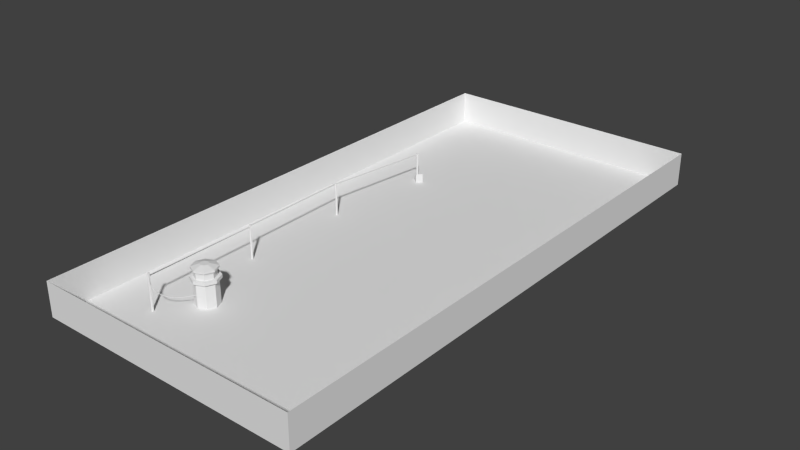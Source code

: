 # Source: SalleFinStuff.blend  (saved by Blender 2.70.0; exported with 4.5.12 LTS)
import bpy
from mathutils import Matrix  # noqa: F401  (used for matrix-valued properties, if any)

bpy.ops.wm.read_factory_settings(use_empty=True)
scene = bpy.context.scene
scene.name = 'Scene'

# ---- collections
col_collection_1 = bpy.data.collections.new('Collection 1'); scene.collection.children.link(col_collection_1)

# ---- world
world_world = bpy.data.worlds.new('World'); scene.world = world_world
world_world.color = (0.05088, 0.05088, 0.05088)
world_world.use_sun_shadow = False
world_world.sun_shadow_jitter_overblur = 0.0
world_world.cycles.sampling_method = 'MANUAL'
world_world.cycles.sample_map_resolution = 256

# ---- meshes
me_cube_cube_001 = bpy.data.meshes.new('Cube_Cube.001')
me_cube_cube_001.from_pydata([(-50.49, 8.514e-06, 52.26), (-50.49, 9.89, 52.26), (-46.96, 8.752e-06, 53.72), (-46.96, 9.89, 53.72), (-45.49, 9.328e-06, 57.26), (-45.49, 9.89, 57.26), (-46.96, 9.904e-06, 60.79), (-46.96, 9.89, 60.79), (-50.49, 1.014e-05, 62.26), (-50.49, 9.89, 62.26), (-54.03, 9.904e-06, 60.79), (-54.03, 9.89, 60.79), (-55.49, 9.328e-06, 57.26), (-55.49, 9.89, 57.26), (-54.03, 8.752e-06, 53.72), (-54.03, 9.89, 53.72), (-50.49, 10.66, 51.15), (-46.18, 10.66, 52.94), (-44.39, 10.66, 57.26), (-46.18, 10.66, 61.58), (-50.49, 10.66, 63.37), (-54.81, 10.66, 61.58), (-56.6, 10.66, 57.26), (-54.81, 10.66, 52.94), (-50.49, 12.09, 51.15), (-46.18, 12.09, 52.94), (-44.39, 12.09, 57.26), (-46.18, 12.09, 61.58), (-50.49, 12.09, 63.37), (-54.81, 12.09, 61.58), (-56.6, 12.09, 57.26), (-54.81, 12.09, 52.94), (-50.49, 12.08, 52.67), (-47.25, 12.08, 54.02), (-45.91, 12.08, 57.26), (-47.25, 12.08, 60.5), (-50.49, 12.08, 61.84), (-53.74, 12.08, 60.5), (-55.08, 12.08, 57.26), (-53.74, 12.08, 54.02), (-50.49, 15.08, 52.67), (-47.25, 15.08, 54.02), (-45.91, 15.08, 57.26), (-47.25, 15.08, 60.5), (-50.49, 15.08, 61.84), (-53.74, 15.08, 60.5), (-55.08, 15.08, 57.26), (-53.74, 15.08, 54.02), (-50.49, 15.11, 51.85), (-46.67, 15.11, 53.43), (-45.08, 15.11, 57.26), (-46.67, 15.11, 61.08), (-50.49, 15.11, 62.67), (-54.32, 15.11, 61.08), (-55.91, 15.11, 57.26), (-54.32, 15.11, 53.43), (-50.49, 15.93, 51.85), (-46.67, 15.93, 53.43), (-45.08, 15.93, 57.26), (-46.67, 15.93, 61.08), (-50.49, 15.93, 62.67), (-54.32, 15.93, 61.08), (-55.91, 15.93, 57.26), (-54.32, 15.93, 53.43), (-50.49, 16.99, 55.46), (-49.22, 16.99, 55.98), (-48.69, 16.99, 57.26), (-49.22, 16.99, 58.53), (-50.49, 16.99, 59.06), (-51.77, 16.99, 58.53), (-52.3, 16.99, 57.26), (-51.77, 16.99, 55.98), (-63.96, 0.01296, -27.54), (-63.96, 14.9, -27.54), (-63.5, 0.01296, -27.73), (-63.5, 14.9, -27.73), (-63.11, 0.01296, -27.42), (-63.11, 14.9, -27.42), (-63.18, 0.01296, -26.93), (-63.18, 14.9, -26.93), (-63.64, 0.01296, -26.74), (-63.64, 14.9, -26.74), (-64.03, 0.01296, -27.05), (-64.03, 14.9, -27.05), (-62.98, 0.01297, 22.99), (-62.98, 15.37, 22.99), (-62.52, 0.01297, 22.8), (-62.52, 15.37, 22.8), (-62.13, 0.01297, 23.11), (-62.13, 15.37, 23.11), (-62.2, 0.01297, 23.6), (-62.2, 15.37, 23.6), (-62.66, 0.01297, 23.79), (-62.66, 15.37, 23.79), (-63.05, 0.01297, 23.48), (-63.05, 15.37, 23.48), (-62.2, 0.01298, 73.61), (-62.2, 16.13, 73.61), (-61.73, 0.01298, 73.42), (-61.73, 16.13, 73.42), (-61.34, 0.01298, 73.73), (-61.34, 16.13, 73.73), (-61.41, 0.01298, 74.22), (-61.41, 16.13, 74.22), (-61.87, 0.01298, 74.41), (-61.87, 16.13, 74.41), (-62.27, 0.01298, 74.1), (-62.27, 16.13, 74.1), (-58.29, 4.006, -74.55), (-59.86, 2.006, -75.79), (-61.44, 3.388e-05, -77.02), (-57.98, 2.006, -78.19), (-59.55, 0.005723, -79.43), (-56.4, 4.006, -76.96), (-56.4, 3.722e-05, -76.96), (-56.07, 0.005719, -76.7), (-57.96, 0.005727, -74.29), (-56.07, 4.006, -76.7), (-57.96, 4.006, -74.29), (-58.29, 3.388e-05, -74.55), (-63.89, 14.67, -27.1), (-63.83, 14.66, -27.49), (-63.8, 14.26, -27.48), (-63.44, 14.69, -27.43), (-63.41, 14.29, -27.42), (-63.5, 14.69, -27.03), (-63.47, 14.29, -27.02), (-63.87, 14.27, -27.09), (-62.33, 14.75, 23.43), (-62.75, 15.12, 23.36), (-62.72, 14.72, 23.36), (-62.35, 15.15, 23.42), (-58.15, 13.63, -75.5), (-58.13, 13.23, -75.49), (-58.25, 13.24, -75.1), (-57.77, 13.65, -75.39), (-57.75, 13.26, -75.37), (-57.89, 13.66, -75.01), (-57.87, 13.26, -74.99), (-63.35, 14.28, -26.94), (-63.37, 14.67, -26.96), (-63.75, 14.65, -27.07), (-63.73, 14.25, -27.05), (-58.27, 13.64, -75.12), (-62.68, 14.66, 23.07), (-62.65, 14.26, 23.08), (-62.72, 14.27, 23.47), (-62.28, 14.69, 23.13), (-62.26, 14.29, 23.14), (-62.35, 14.69, 23.53), (-62.32, 14.29, 23.54), (-61.57, 14.75, 73.99), (-62.74, 14.67, 23.46), (-61.6, 15.15, 73.98), (-61.99, 15.12, 73.92), (-61.97, 14.72, 73.93), (-61.8, 15.82, 73.67), (-61.65, 15.07, 73.95), (-61.77, 15.88, 73.82), (-61.73, 15.05, 73.94), (-61.9, 15.88, 73.87), (-61.51, 14.54, 74.27), (-61.67, 14.66, 74.24), (-61.54, 13.93, 74.3), (-61.96, 15.82, 73.75), (-61.83, 15.15, 74.0), (-61.47, 14.35, 74.14), (-61.31, 13.88, 74.32), (-61.43, 13.67, 74.43), (-61.34, 13.62, 74.25), (-61.19, 13.27, 74.31), (-61.52, 14.08, 74.19), (-60.99, 12.42, 74.35), (-61.42, 14.1, 74.38), (-60.96, 12.64, 74.54), (-61.01, 12.34, 74.52), (-61.24, 13.17, 74.52), (-61.15, 12.65, 74.43), (-61.01, 12.89, 74.41), (-60.49, 11.5, 74.32), (-60.82, 12.28, 74.37), (-60.42, 10.85, 74.26), (-60.72, 11.52, 74.4), (-60.68, 11.74, 74.52), (-60.59, 11.42, 74.27), (-60.04, 10.51, 74.23), (-60.21, 10.71, 74.34), (-60.43, 10.99, 74.38), (-60.1, 10.62, 74.12), (-60.21, 10.6, 74.1), (-60.06, 10.16, 74.11), (-59.76, 9.769, 74.01), (-59.7, 9.542, 73.76), (-59.78, 9.89, 73.83), (-59.58, 9.722, 73.83), (-59.33, 9.292, 73.7), (-59.54, 9.3, 73.74), (-59.29, 9.082, 73.64), (-59.35, 9.168, 73.46), (-58.93, 8.755, 73.24), (-59.51, 9.54, 73.68), (-59.08, 8.849, 73.23), (-58.53, 8.178, 72.91), (-59.14, 8.734, 73.39), (-59.11, 8.665, 73.23), (-58.84, 8.376, 73.14), (-58.56, 7.972, 72.68), (-58.64, 8.22, 72.74), (-58.44, 8.11, 72.64), (-58.25, 7.691, 72.49), (-57.86, 7.244, 71.86), (-58.03, 7.524, 72.02), (-57.27, 7.007, 71.3), (-58.11, 7.783, 72.36), (-57.78, 7.436, 71.86), (-57.55, 7.19, 71.51), (-56.85, 6.678, 70.66), (-57.62, 7.231, 71.83), (-57.03, 6.581, 70.9), (-57.54, 7.029, 71.64), (-56.96, 6.621, 70.93), (-57.2, 6.697, 70.96), (-57.09, 6.705, 70.81), (-56.43, 6.353, 70.22), (-56.69, 6.329, 70.25), (-56.13, 6.08, 69.76), (-56.42, 6.175, 70.06), (-55.98, 6.13, 69.44), (-56.06, 5.939, 69.37), (-55.97, 6.058, 69.25), (-56.76, 6.57, 70.43), (-55.45, 5.779, 68.77), (-55.66, 5.958, 68.9), (-55.11, 5.514, 68.08), (-55.86, 5.857, 69.24), (-55.3, 5.574, 68.23), (-55.25, 5.598, 68.07), (-54.6, 5.396, 67.38), (-54.28, 5.361, 66.87), (-53.96, 5.339, 66.23), (-54.21, 5.201, 66.44), (-55.13, 5.657, 67.9), (-54.52, 5.378, 66.88), (-54.28, 5.388, 66.54), (-54.83, 5.611, 67.63), (-53.8, 5.314, 65.87), (-54.34, 5.257, 66.84), (-53.69, 5.112, 65.78), (-53.05, 5.005, 64.34), (-53.22, 5.126, 65.03), (-53.41, 5.101, 64.94), (-53.1, 4.988, 64.61), (-52.45, 5.121, 63.48), (-53.07, 5.19, 64.49), (-52.64, 5.004, 63.93), (-52.28, 4.999, 62.81), (-53.29, 5.167, 64.75), (-52.68, 5.132, 63.67), (-52.06, 5.062, 62.8), (-52.19, 4.914, 62.82), (-52.04, 4.935, 62.69), (-52.05, 5.07, 62.36), (-51.62, 5.102, 61.54), (-51.49, 4.997, 61.59), (-51.68, 4.973, 61.51), (-51.67, 5.069, 61.52), (-51.59, 4.907, 61.55), (-51.51, 5.082, 61.58), (-58.42, 3.531e-05, -75.52), (-58.42, 14.15, -75.52), (-57.96, 3.483e-05, -75.71), (-57.96, 14.15, -75.71), (-57.57, 3.483e-05, -75.4), (-57.57, 14.15, -75.4), (-57.64, 3.531e-05, -74.9), (-57.64, 14.15, -74.9), (-58.1, 3.531e-05, -74.72), (-58.1, 14.15, -74.72), (-58.5, 3.531e-05, -75.02), (-58.5, 14.15, -75.02), (-86.37, 1.629e-05, 100.0), (34.6, 1.629e-05, 100.0), (-86.37, -2.423e-05, -148.7), (34.6, -2.423e-05, -148.7), (-86.37, 15.23, 100.0), (34.6, 15.23, 100.0), (-86.37, 15.23, -148.7), (34.6, 15.23, -148.7)], [], [(0, 1, 3, 2), (2, 3, 5, 4), (4, 5, 7, 6), (6, 7, 9, 8), (8, 9, 11, 10), (10, 11, 13, 12), (1, 15, 23, 16), (14, 15, 1, 0), (12, 13, 15, 14), (16, 23, 31, 24), (15, 13, 22, 23), (13, 11, 21, 22), (11, 9, 20, 21), (9, 7, 19, 20), (7, 5, 18, 19), (5, 3, 17, 18), (3, 1, 16, 17), (24, 31, 39, 32), (23, 22, 30, 31), (22, 21, 29, 30), (21, 20, 28, 29), (20, 19, 27, 28), (19, 18, 26, 27), (18, 17, 25, 26), (17, 16, 24, 25), (32, 39, 47, 40), (31, 30, 38, 39), (30, 29, 37, 38), (29, 28, 36, 37), (28, 27, 35, 36), (27, 26, 34, 35), (26, 25, 33, 34), (25, 24, 32, 33), (40, 47, 55, 48), (39, 38, 46, 47), (38, 37, 45, 46), (37, 36, 44, 45), (36, 35, 43, 44), (35, 34, 42, 43), (34, 33, 41, 42), (33, 32, 40, 41), (48, 55, 63, 56), (47, 46, 54, 55), (46, 45, 53, 54), (45, 44, 52, 53), (44, 43, 51, 52), (43, 42, 50, 51), (42, 41, 49, 50), (41, 40, 48, 49), (56, 64, 71, 63), (55, 54, 62, 63), (54, 53, 61, 62), (53, 52, 60, 61), (52, 51, 59, 60), (51, 50, 58, 59), (50, 49, 57, 58), (49, 48, 56, 57), (65, 66, 67, 68, 69, 70, 71, 64), (63, 71, 70, 62), (62, 70, 69, 61), (61, 69, 68, 60), (60, 68, 67, 59), (59, 67, 66, 58), (58, 66, 65, 57), (57, 65, 64, 56), (72, 73, 75, 74), (74, 75, 77, 76), (76, 77, 79, 78), (78, 79, 81, 80), (75, 73, 83, 81, 79, 77), (82, 83, 73, 72), (80, 81, 83, 82), (84, 85, 87, 86), (86, 87, 89, 88), (88, 89, 91, 90), (90, 91, 93, 92), (87, 85, 95, 93, 91, 89), (94, 95, 85, 84), (92, 93, 95, 94), (96, 97, 99, 98), (98, 99, 101, 100), (100, 101, 103, 102), (102, 103, 105, 104), (99, 97, 107, 105, 103, 101), (106, 107, 97, 96), (104, 105, 107, 106), (108, 109, 110), (111, 112, 110), (113, 114, 112), (113, 111, 109), (117, 118, 116), (113, 108, 118), (113, 117, 115), (119, 116, 118), (119, 108, 110), (109, 111, 110), (111, 113, 112), (108, 113, 109), (115, 117, 116), (117, 113, 118), (114, 113, 115), (108, 119, 118), (120, 121, 122), (123, 124, 122), (125, 126, 124), (127, 126, 128), (127, 122, 124), (123, 121, 120), (129, 130, 128), (120, 129, 131), (125, 131, 128), (120, 127, 130), (132, 133, 134), (132, 135, 136), (137, 138, 136), (134, 138, 139), (134, 133, 136), (137, 135, 132), (140, 141, 142), (143, 141, 140), (137, 140, 139), (143, 134, 142), (144, 145, 146), (144, 147, 148), (147, 149, 150), (146, 150, 151), (146, 145, 148), (147, 144, 152), (153, 154, 155), (152, 154, 153), (149, 153, 151), (152, 146, 155), (121, 123, 122), (127, 120, 122), (123, 125, 124), (130, 127, 128), (126, 127, 124), (125, 123, 120), (131, 129, 128), (125, 120, 131), (126, 125, 128), (129, 120, 130), (143, 132, 134), (133, 132, 136), (135, 137, 136), (142, 134, 139), (138, 134, 136), (143, 137, 132), (139, 140, 142), (137, 143, 140), (138, 137, 139), (141, 143, 142), (152, 144, 146), (145, 144, 148), (148, 147, 150), (155, 146, 151), (150, 146, 148), (149, 147, 152), (151, 153, 155), (149, 152, 153), (150, 149, 151), (154, 152, 155), (156, 157, 158), (157, 156, 159), (160, 161, 162), (163, 164, 165), (158, 166, 167), (158, 167, 161), (163, 162, 168), (166, 169, 170), (169, 171, 172), (173, 161, 174), (175, 168, 176), (177, 168, 175), (172, 163, 177), (170, 169, 172), (178, 179, 174), (176, 174, 175), (180, 170, 172), (181, 177, 182), (175, 183, 182), (184, 177, 181), (179, 172, 184), (174, 179, 185), (183, 185, 186), (183, 186, 187), (185, 179, 188), (188, 184, 189), (187, 186, 190), (191, 186, 185), (189, 181, 192), (189, 192, 193), (194, 188, 193), (191, 185, 195), (190, 191, 196), (197, 191, 195), (191, 197, 196), (193, 192, 198), (199, 200, 201), (202, 194, 199), (196, 197, 203), (196, 203, 204), (205, 197, 202), (198, 204, 201), (204, 205, 206), (201, 204, 207), (201, 207, 208), (209, 205, 202), (205, 209, 206), (204, 206, 210), (204, 210, 207), (207, 210, 211), (207, 211, 208), (157, 159, 171), (212, 213, 214), (212, 214, 215), (212, 215, 216), (217, 213, 212), (218, 219, 220), (210, 218, 221), (215, 222, 216), (223, 212, 216), (220, 217, 223), (221, 218, 224), (225, 220, 223), (226, 220, 225), (218, 226, 224), (223, 216, 227), (224, 226, 228), (222, 224, 229), (227, 230, 229), (225, 223, 231), (232, 227, 229), (231, 223, 227), (233, 234, 231), (234, 233, 235), (224, 228, 236), (237, 231, 238), (228, 235, 236), (238, 231, 239), (235, 240, 236), (241, 242, 243), (239, 244, 245), (233, 246, 240), (247, 237, 238), (246, 237, 247), (242, 240, 248), (247, 238, 249), (242, 250, 243), (240, 247, 251), (240, 251, 248), (242, 248, 250), (252, 245, 253), (251, 247, 254), (250, 255, 256), (253, 257, 252), (254, 249, 258), (259, 251, 260), (250, 248, 255), (256, 255, 257), (257, 255, 261), (257, 261, 262), (260, 254, 263), (255, 259, 264), (261, 265, 262), (259, 260, 266), (266, 260, 263), (264, 259, 266), (261, 264, 265), (164, 160, 165), (156, 164, 159), (158, 161, 160), (165, 160, 162), (159, 164, 163), (157, 166, 158), (161, 173, 162), (165, 162, 163), (159, 163, 171), (166, 170, 167), (173, 168, 162), (166, 171, 169), (173, 176, 168), (171, 163, 172), (170, 178, 167), (167, 178, 161), (173, 174, 176), (163, 168, 177), (178, 174, 161), (170, 180, 178), (180, 179, 178), (174, 183, 175), (177, 175, 182), (172, 177, 184), (180, 172, 179), (174, 185, 183), (183, 187, 182), (187, 181, 182), (184, 181, 189), (179, 184, 188), (187, 190, 181), (185, 188, 194), (186, 191, 190), (190, 192, 181), (188, 189, 193), (194, 193, 200), (185, 194, 195), (190, 196, 192), (193, 198, 200), (194, 200, 199), (195, 194, 202), (196, 204, 192), (192, 204, 198), (200, 198, 201), (197, 195, 202), (197, 205, 203), (199, 201, 208), (202, 199, 213), (203, 205, 204), (199, 208, 213), (202, 213, 217), (213, 208, 214), (209, 202, 217), (209, 210, 206), (211, 214, 208), (209, 217, 219), (209, 219, 210), (211, 215, 214), (210, 221, 211), (221, 222, 211), (211, 222, 215), (219, 217, 220), (219, 218, 210), (217, 212, 223), (222, 230, 216), (218, 220, 226), (221, 224, 222), (216, 230, 227), (222, 229, 230), (226, 225, 234), (226, 234, 228), (224, 236, 229), (234, 225, 231), (234, 235, 228), (227, 232, 244), (236, 241, 229), (229, 241, 232), (227, 244, 231), (233, 231, 237), (236, 242, 241), (232, 241, 244), (231, 244, 239), (233, 237, 246), (233, 240, 235), (241, 243, 244), (238, 239, 249), (236, 240, 242), (243, 245, 244), (246, 247, 240), (243, 256, 245), (250, 256, 243), (239, 245, 258), (249, 239, 258), (247, 249, 254), (256, 253, 245), (258, 245, 252), (256, 257, 253), (251, 254, 260), (248, 251, 259), (254, 258, 263), (248, 259, 255), (257, 262, 252), (263, 258, 267), (255, 264, 261), (252, 267, 258), (262, 267, 252), (166, 157, 171), (268, 269, 271, 270), (270, 271, 273, 272), (272, 273, 275, 274), (274, 275, 277, 276), (271, 269, 279, 277, 275, 273), (278, 279, 269, 268), (276, 277, 279, 278), (280, 281, 283, 282), (283, 287, 286, 282), (281, 285, 287, 283), (280, 284, 285, 281), (282, 286, 284, 280), (152, 151, 149, 153)])
me_cube_cube_001.polygons.foreach_set('use_smooth', [0, 0, 0, 0, 0, 0, 0, 0, 0, 0, 0, 0, 0, 0, 0, 0, 0, 0, 0, 0, 0, 0, 0, 0, 0, 0, 0, 0, 0, 0, 0, 0, 0, 0, 0, 0, 0, 0, 0, 0, 0, 0, 0, 0, 0, 0, 0, 0, 0, 0, 0, 0, 0, 0, 0, 0, 0, 0, 0, 0, 0, 0, 0, 0, 0, 0, 0, 0, 0, 0, 0, 0, 0, 0, 0, 0, 0, 0, 0, 0, 0, 0, 0, 0, 0, 0, 0, 0, 0, 0, 0, 0, 0, 0, 0, 0, 0, 0, 0, 0, 0, 0, 0, 0, 0, 0, 0, 0, 0, 0, 0, 0, 0, 0, 0, 0, 0, 0, 0, 0, 0, 0, 0, 0, 0, 0, 0, 0, 0, 0, 0, 0, 0, 0, 0, 0, 0, 0, 0, 0, 0, 0, 0, 0, 0, 0, 0, 0, 0, 0, 0, 0, 0, 0, 0, 0, 0, 0, 0, 0, 0, 0, 1, 1, 1, 1, 1, 1, 1, 1, 1, 1, 1, 1, 1, 1, 1, 1, 1, 1, 1, 1, 1, 1, 1, 1, 1, 1, 1, 1, 1, 1, 1, 1, 1, 1, 1, 1, 1, 1, 1, 1, 1, 1, 1, 1, 1, 1, 1, 1, 1, 1, 1, 1, 1, 1, 1, 1, 1, 1, 1, 1, 1, 1, 1, 1, 1, 1, 1, 1, 1, 1, 1, 1, 1, 1, 1, 1, 1, 1, 1, 1, 1, 1, 1, 1, 1, 1, 1, 1, 1, 1, 1, 1, 1, 1, 1, 1, 1, 1, 1, 1, 1, 1, 1, 1, 1, 1, 1, 1, 1, 1, 1, 1, 1, 1, 1, 1, 1, 1, 1, 1, 1, 1, 1, 1, 1, 1, 1, 1, 1, 1, 1, 1, 1, 1, 1, 1, 1, 1, 1, 1, 1, 1, 1, 1, 1, 1, 1, 1, 1, 1, 1, 1, 1, 1, 1, 1, 1, 1, 1, 1, 1, 1, 1, 1, 1, 1, 1, 1, 1, 1, 1, 1, 1, 1, 1, 1, 1, 1, 1, 1, 1, 1, 1, 1, 1, 1, 1, 1, 1, 1, 1, 1, 1, 1, 1, 1, 1, 1, 1, 1, 1, 1, 1, 1, 1, 1, 1, 1, 1, 1, 1, 1, 1, 1, 0, 0, 0, 0, 0, 0, 0, 0, 0, 0, 0, 0, 0])
_k = set([(156, 158), (156, 164), (158, 160), (160, 164), (262, 265), (262, 267), (263, 266), (263, 267), (264, 265), (264, 266)])
me_cube_cube_001.attributes.new('sharp_edge', 'BOOLEAN', 'EDGE').data.foreach_set('value', [ (min(e.vertices), max(e.vertices)) in _k for e in me_cube_cube_001.edges])
_uv = me_cube_cube_001.uv_layers.new(name='UVMap')
_uv.uv.foreach_set('vector', [0.5991, 0.5351, 0.5991, 0.5351, 0.6402, 0.5181, 0.6402, 0.5181, 0.6402, 0.5181, 0.6402, 0.5181, 0.6572, 0.477, 0.6572, 0.477, 0.6572, 0.477, 0.6572, 0.477, 0.6402, 0.436, 0.6402, 0.436, 0.6402, 0.436, 0.6402, 0.436, 0.5991, 0.419, 0.5991, 0.419, 0.5991, 0.419, 0.5991, 0.419, 0.5581, 0.436, 0.5581, 0.436, 0.5581, 0.436, 0.5581, 0.436, 0.5411, 0.477, 0.5411, 0.477, 0.5991, 0.5351, 0.5581, 0.5181, 0.549, 0.5272, 0.5991, 0.5479, 0.5581, 0.5181, 0.5581, 0.5181, 0.5991, 0.5351, 0.5991, 0.5351, 0.5411, 0.477, 0.5411, 0.477, 0.5581, 0.5181, 0.5581, 0.5181, 0.5991, 0.5479, 0.549, 0.5272, 0.549, 0.5272, 0.5991, 0.5479, 0.5581, 0.5181, 0.5411, 0.477, 0.5282, 0.477, 0.549, 0.5272, 0.5411, 0.477, 0.5581, 0.436, 0.549, 0.4269, 0.5282, 0.477, 0.5581, 0.436, 0.5991, 0.419, 0.5991, 0.4061, 0.549, 0.4269, 0.5991, 0.419, 0.6402, 0.436, 0.6493, 0.4269, 0.5991, 0.4061, 0.6402, 0.436, 0.6572, 0.477, 0.67, 0.477, 0.6493, 0.4269, 0.6572, 0.477, 0.6402, 0.5181, 0.6493, 0.5272, 0.67, 0.477, 0.6402, 0.5181, 0.5991, 0.5351, 0.5991, 0.5479, 0.6493, 0.5272, 0.5991, 0.5479, 0.549, 0.5272, 0.5615, 0.5147, 0.5991, 0.5302, 0.549, 0.5272, 0.5282, 0.477, 0.5282, 0.477, 0.549, 0.5272, 0.5282, 0.477, 0.549, 0.4269, 0.549, 0.4269, 0.5282, 0.477, 0.549, 0.4269, 0.5991, 0.4061, 0.5991, 0.4061, 0.549, 0.4269, 0.5991, 0.4061, 0.6493, 0.4269, 0.6493, 0.4269, 0.5991, 0.4061, 0.6493, 0.4269, 0.67, 0.477, 0.67, 0.477, 0.6493, 0.4269, 0.67, 0.477, 0.6493, 0.5272, 0.6493, 0.5272, 0.67, 0.477, 0.6493, 0.5272, 0.5991, 0.5479, 0.5991, 0.5479, 0.6493, 0.5272, 0.6367, 0.01162, 0.9865, 0.01162, 0.9865, 0.3104, 0.6367, 0.3104, 0.549, 0.5272, 0.5282, 0.477, 0.5459, 0.477, 0.5615, 0.5147, 0.5282, 0.477, 0.549, 0.4269, 0.5615, 0.4394, 0.5459, 0.477, 0.549, 0.4269, 0.5991, 0.4061, 0.5991, 0.4238, 0.5615, 0.4394, 0.5991, 0.4061, 0.6493, 0.4269, 0.6368, 0.4394, 0.5991, 0.4238, 0.6493, 0.4269, 0.67, 0.477, 0.6523, 0.477, 0.6368, 0.4394, 0.67, 0.477, 0.6493, 0.5272, 0.6368, 0.5147, 0.6523, 0.477, 0.6493, 0.5272, 0.5991, 0.5479, 0.5991, 0.5302, 0.6368, 0.5147, 0.5991, 0.5302, 0.5615, 0.5147, 0.5547, 0.5214, 0.5991, 0.5398, 0.6379, 0.01409, 0.9878, 0.01408, 0.9878, 0.3128, 0.6379, 0.3128, 0.6384, 0.01162, 0.9882, 0.01162, 0.9882, 0.3104, 0.6384, 0.3104, 0.6379, 0.01348, 0.9878, 0.01348, 0.9878, 0.3122, 0.6379, 0.3122, 0.6354, 0.0118, 0.9853, 0.0118, 0.9853, 0.3106, 0.6354, 0.3106, 0.9877, 0.3117, 0.6378, 0.3117, 0.6378, 0.01294, 0.9877, 0.01294, 0.9901, 0.3135, 0.6402, 0.3135, 0.6402, 0.01474, 0.9901, 0.01474, 0.6402, 0.01408, 0.9901, 0.01409, 0.9901, 0.3128, 0.6402, 0.3128, 0.5991, 0.5398, 0.5547, 0.5214, 0.5547, 0.5214, 0.5991, 0.5398, 0.5615, 0.5147, 0.5459, 0.477, 0.5363, 0.477, 0.5547, 0.5214, 0.5459, 0.477, 0.5615, 0.4394, 0.5547, 0.4326, 0.5363, 0.477, 0.5615, 0.4394, 0.5991, 0.4238, 0.5991, 0.4142, 0.5547, 0.4326, 0.5991, 0.4238, 0.6368, 0.4394, 0.6435, 0.4326, 0.5991, 0.4142, 0.6368, 0.4394, 0.6523, 0.477, 0.6619, 0.477, 0.6435, 0.4326, 0.6523, 0.477, 0.6368, 0.5147, 0.6435, 0.5214, 0.6619, 0.477, 0.6368, 0.5147, 0.5991, 0.5302, 0.5991, 0.5398, 0.6435, 0.5214, 0.5991, 0.5398, 0.5991, 0.4979, 0.5844, 0.4918, 0.5547, 0.5214, 0.5547, 0.5214, 0.5363, 0.477, 0.5363, 0.477, 0.5547, 0.5214, 0.5363, 0.477, 0.5547, 0.4326, 0.5547, 0.4326, 0.5363, 0.477, 0.5547, 0.4326, 0.5991, 0.4142, 0.5991, 0.4142, 0.5547, 0.4326, 0.5991, 0.4142, 0.6435, 0.4326, 0.6435, 0.4326, 0.5991, 0.4142, 0.6435, 0.4326, 0.6619, 0.477, 0.6619, 0.477, 0.6435, 0.4326, 0.6619, 0.477, 0.6435, 0.5214, 0.6435, 0.5214, 0.6619, 0.477, 0.6435, 0.5214, 0.5991, 0.5398, 0.5991, 0.5398, 0.6435, 0.5214, 0.6139, 0.4918, 0.62, 0.477, 0.6139, 0.4623, 0.5991, 0.4561, 0.5844, 0.4623, 0.5782, 0.477, 0.5844, 0.4918, 0.5991, 0.4979, 0.5547, 0.5214, 0.5844, 0.4918, 0.5782, 0.477, 0.5363, 0.477, 0.5363, 0.477, 0.5782, 0.477, 0.5844, 0.4623, 0.5547, 0.4326, 0.5547, 0.4326, 0.5844, 0.4623, 0.5991, 0.4561, 0.5991, 0.4142, 0.5991, 0.4142, 0.5991, 0.4561, 0.6139, 0.4623, 0.6435, 0.4326, 0.6435, 0.4326, 0.6139, 0.4623, 0.62, 0.477, 0.6619, 0.477, 0.6619, 0.477, 0.62, 0.477, 0.6139, 0.4918, 0.6435, 0.5214, 0.6435, 0.5214, 0.6139, 0.4918, 0.5991, 0.4979, 0.5991, 0.5398, 0.9153, 0.9644, 0.9153, 0.9838, 0.9156, 0.9838, 0.9156, 0.9644, 0.9156, 0.9644, 0.9156, 0.9838, 0.9152, 0.9838, 0.9152, 0.9644, 0.9152, 0.9644, 0.9152, 0.9838, 0.9145, 0.9838, 0.9145, 0.9644, 0.9145, 0.9644, 0.9145, 0.9838, 0.9143, 0.9838, 0.9143, 0.9644, 0.9156, 0.9838, 0.9153, 0.9838, 0.9147, 0.9838, 0.9143, 0.9838, 0.9145, 0.9838, 0.9152, 0.9838, 0.9147, 0.9644, 0.9147, 0.9838, 0.9153, 0.9838, 0.9153, 0.9644, 0.9143, 0.9644, 0.9143, 0.9838, 0.9147, 0.9838, 0.9147, 0.9644, 0.8496, 0.9644, 0.8496, 0.9844, 0.8498, 0.9844, 0.8498, 0.9644, 0.8498, 0.9644, 0.8498, 0.9844, 0.8494, 0.9844, 0.8494, 0.9644, 0.8494, 0.9644, 0.8494, 0.9844, 0.8488, 0.9844, 0.8488, 0.9644, 0.8488, 0.9644, 0.8488, 0.9844, 0.8485, 0.9844, 0.8485, 0.9644, 0.8498, 0.9844, 0.8496, 0.9844, 0.8489, 0.9844, 0.8485, 0.9844, 0.8488, 0.9844, 0.8494, 0.9844, 0.8489, 0.9644, 0.8489, 0.9844, 0.8496, 0.9844, 0.8496, 0.9644, 0.8485, 0.9644, 0.8485, 0.9844, 0.8489, 0.9844, 0.8489, 0.9644, 0.7837, 0.9644, 0.7837, 0.9854, 0.7839, 0.9854, 0.7839, 0.9644, 0.7839, 0.9644, 0.7839, 0.9854, 0.7835, 0.9854, 0.7835, 0.9644, 0.7835, 0.9644, 0.7835, 0.9854, 0.7829, 0.9854, 0.7829, 0.9644, 0.7829, 0.9644, 0.7829, 0.9854, 0.7827, 0.9854, 0.7827, 0.9644, 0.7839, 0.9854, 0.7837, 0.9854, 0.7831, 0.9854, 0.7827, 0.9854, 0.7829, 0.9854, 0.7835, 0.9854, 0.7831, 0.9644, 0.7831, 0.9854, 0.7837, 0.9854, 0.7837, 0.9644, 0.7827, 0.9644, 0.7827, 0.9854, 0.7831, 0.9854, 0.7831, 0.9644, 0.9036, 0.7715, 0.9036, 0.733, 0.9036, 0.6944, 0.9625, 0.733, 0.9625, 0.6944, 0.9036, 0.6944, 0.9625, 0.7715, 0.9625, 0.6944, 0.9625, 0.6944, 0.9625, 0.7715, 0.9625, 0.733, 0.9036, 0.733, 0.9625, 0.7715, 0.9036, 0.7715, 0.9036, 0.6944, 0.9625, 0.7715, 0.9036, 0.7715, 0.9036, 0.7715, 0.9625, 0.7715, 0.9625, 0.7715, 0.9625, 0.6944, 0.9036, 0.6944, 0.9036, 0.6944, 0.9036, 0.7715, 0.9036, 0.6944, 0.9036, 0.7715, 0.9036, 0.6944, 0.9036, 0.733, 0.9625, 0.733, 0.9036, 0.6944, 0.9625, 0.733, 0.9625, 0.7715, 0.9625, 0.6944, 0.9036, 0.7715, 0.9625, 0.7715, 0.9036, 0.733, 0.9625, 0.6944, 0.9625, 0.7715, 0.9036, 0.6944, 0.9625, 0.7715, 0.9625, 0.7715, 0.9036, 0.7715, 0.9625, 0.6944, 0.9625, 0.7715, 0.9625, 0.6944, 0.9036, 0.7715, 0.9036, 0.6944, 0.9036, 0.7715, 0.5175, 0.9761, 0.5177, 0.976, 0.5178, 0.9748, 0.519, 0.9761, 0.5191, 0.9748, 0.5178, 0.9748, 0.5188, 0.9761, 0.5189, 0.9749, 0.5191, 0.9748, 0.5176, 0.9748, 0.5189, 0.9749, 0.5226, 0.9763, 0.5176, 0.9748, 0.5178, 0.9748, 0.5191, 0.9748, 0.519, 0.9761, 0.5177, 0.976, 0.5175, 0.9761, 0.5212, 0.9775, 0.5213, 0.9762, 0.5226, 0.9763, 0.5175, 0.9761, 0.5212, 0.9775, 0.5225, 0.9776, 0.5188, 0.9761, 0.5225, 0.9776, 0.5226, 0.9763, 0.5175, 0.9761, 0.5176, 0.9748, 0.5213, 0.9762, 0.5361, 0.9727, 0.5362, 0.9714, 0.5358, 0.9714, 0.5361, 0.9727, 0.5374, 0.9728, 0.5374, 0.9715, 0.537, 0.9728, 0.537, 0.9715, 0.5374, 0.9715, 0.5358, 0.9714, 0.537, 0.9715, 0.5193, 0.9748, 0.5358, 0.9714, 0.5362, 0.9714, 0.5374, 0.9715, 0.537, 0.9728, 0.5374, 0.9728, 0.5361, 0.9727, 0.5192, 0.9761, 0.518, 0.976, 0.5181, 0.9747, 0.5357, 0.9727, 0.518, 0.976, 0.5192, 0.9761, 0.537, 0.9728, 0.5192, 0.9761, 0.5193, 0.9748, 0.5357, 0.9727, 0.5358, 0.9714, 0.5181, 0.9747, 0.5215, 0.976, 0.5216, 0.9748, 0.5213, 0.9748, 0.5215, 0.976, 0.5227, 0.9761, 0.5228, 0.9748, 0.5227, 0.9761, 0.5225, 0.9761, 0.5226, 0.9749, 0.5213, 0.9748, 0.5226, 0.9749, 0.525, 0.9763, 0.5213, 0.9748, 0.5216, 0.9748, 0.5228, 0.9748, 0.5227, 0.9761, 0.5215, 0.976, 0.5213, 0.9761, 0.525, 0.9776, 0.5237, 0.9775, 0.5238, 0.9762, 0.5213, 0.9761, 0.5237, 0.9775, 0.525, 0.9776, 0.5225, 0.9761, 0.525, 0.9776, 0.525, 0.9763, 0.5213, 0.9761, 0.5213, 0.9748, 0.5238, 0.9762, 0.5177, 0.976, 0.519, 0.9761, 0.5178, 0.9748, 0.5176, 0.9748, 0.5175, 0.9761, 0.5178, 0.9748, 0.519, 0.9761, 0.5188, 0.9761, 0.5191, 0.9748, 0.5213, 0.9762, 0.5176, 0.9748, 0.5226, 0.9763, 0.5189, 0.9749, 0.5176, 0.9748, 0.5191, 0.9748, 0.5188, 0.9761, 0.519, 0.9761, 0.5175, 0.9761, 0.5225, 0.9776, 0.5212, 0.9775, 0.5226, 0.9763, 0.5188, 0.9761, 0.5175, 0.9761, 0.5225, 0.9776, 0.5189, 0.9749, 0.5188, 0.9761, 0.5226, 0.9763, 0.5212, 0.9775, 0.5175, 0.9761, 0.5213, 0.9762, 0.5357, 0.9727, 0.5361, 0.9727, 0.5358, 0.9714, 0.5362, 0.9714, 0.5361, 0.9727, 0.5374, 0.9715, 0.5374, 0.9728, 0.537, 0.9728, 0.5374, 0.9715, 0.5181, 0.9747, 0.5358, 0.9714, 0.5193, 0.9748, 0.5136, 2.012, 0.5091, 2.013, 0.5149, 2.016, 0.5357, 0.9727, 0.537, 0.9728, 0.5361, 0.9727, 0.5193, 0.9748, 0.5192, 0.9761, 0.5181, 0.9747, 0.537, 0.9728, 0.5357, 0.9727, 0.5192, 0.9761, 0.537, 0.9715, 0.537, 0.9728, 0.5193, 0.9748, 0.518, 0.976, 0.5357, 0.9727, 0.5181, 0.9747, 0.5213, 0.9761, 0.5215, 0.976, 0.5213, 0.9748, 0.5216, 0.9748, 0.5215, 0.976, 0.5228, 0.9748, 0.5228, 0.9748, 0.5227, 0.9761, 0.5226, 0.9749, 0.5238, 0.9762, 0.5213, 0.9748, 0.525, 0.9763, 0.5226, 0.9749, 0.5213, 0.9748, 0.5228, 0.9748, 0.5225, 0.9761, 0.5227, 0.9761, 0.5213, 0.9761, 0.525, 0.9763, 0.525, 0.9776, 0.5238, 0.9762, 0.5225, 0.9761, 0.5213, 0.9761, 0.525, 0.9776, 0.5226, 0.9749, 0.5225, 0.9761, 0.525, 0.9763, 0.5237, 0.9775, 0.5213, 0.9761, 0.5238, 0.9762, 0.5243, 0.9798, 0.5248, 0.9774, 0.5244, 0.98, 0.5248, 0.9774, 0.5243, 0.9798, 0.5245, 0.9773, 0.524, 0.98, 0.5253, 0.9757, 0.5247, 0.976, 0.5252, 0.9737, 0.5238, 0.9798, 0.5242, 0.9776, 0.5244, 0.98, 0.5254, 0.975, 0.5259, 0.9735, 0.5244, 0.98, 0.5259, 0.9735, 0.5253, 0.9757, 0.5252, 0.9737, 0.5247, 0.976, 0.5255, 0.9728, 0.5254, 0.975, 0.5258, 0.9727, 0.5263, 0.9716, 0.5258, 0.9727, 0.5252, 0.9742, 0.5269, 0.9688, 0.5255, 0.9742, 0.5253, 0.9757, 0.527, 0.9695, 0.5269, 0.9685, 0.5255, 0.9728, 0.5261, 0.9712, 0.5264, 0.9695, 0.5255, 0.9728, 0.5269, 0.9685, 0.5269, 0.9688, 0.5252, 0.9737, 0.5264, 0.9695, 0.5263, 0.9716, 0.5258, 0.9727, 0.5269, 0.9688, 0.5269, 0.9703, 0.5285, 0.9658, 0.527, 0.9695, 0.5261, 0.9712, 0.527, 0.9695, 0.5269, 0.9685, 0.5275, 0.9683, 0.5263, 0.9716, 0.5269, 0.9688, 0.5288, 0.9637, 0.5264, 0.9695, 0.5278, 0.9659, 0.5269, 0.9685, 0.5279, 0.9666, 0.5278, 0.9659, 0.5282, 0.9655, 0.5264, 0.9695, 0.5288, 0.9637, 0.5285, 0.9658, 0.5269, 0.9688, 0.5282, 0.9655, 0.527, 0.9695, 0.5285, 0.9658, 0.53, 0.9626, 0.5279, 0.9666, 0.53, 0.9626, 0.5294, 0.9632, 0.5279, 0.9666, 0.5294, 0.9632, 0.5287, 0.9642, 0.53, 0.9626, 0.5285, 0.9658, 0.5298, 0.963, 0.5298, 0.963, 0.5282, 0.9655, 0.5295, 0.9629, 0.5287, 0.9642, 0.5294, 0.9632, 0.53, 0.9615, 0.5309, 0.9602, 0.5294, 0.9632, 0.53, 0.9626, 0.5295, 0.9629, 0.5288, 0.9637, 0.5311, 0.9595, 0.5295, 0.9629, 0.5311, 0.9595, 0.5308, 0.9606, 0.5315, 0.96, 0.5298, 0.963, 0.5308, 0.9606, 0.5309, 0.9602, 0.53, 0.9626, 0.5323, 0.9587, 0.53, 0.9615, 0.5309, 0.9602, 0.5316, 0.9587, 0.5325, 0.958, 0.5309, 0.9602, 0.5323, 0.9587, 0.5309, 0.9602, 0.5325, 0.958, 0.5316, 0.9587, 0.5308, 0.9606, 0.5311, 0.9595, 0.5323, 0.9583, 0.5336, 0.9569, 0.5317, 0.9595, 0.5331, 0.9572, 0.5349, 0.955, 0.5315, 0.96, 0.5336, 0.9569, 0.5316, 0.9587, 0.5325, 0.958, 0.5329, 0.9568, 0.5316, 0.9587, 0.5329, 0.9568, 0.533, 0.9566, 0.5339, 0.9557, 0.5325, 0.958, 0.5349, 0.955, 0.5323, 0.9583, 0.533, 0.9566, 0.5331, 0.9572, 0.533, 0.9566, 0.5339, 0.9557, 0.5348, 0.9544, 0.5331, 0.9572, 0.533, 0.9566, 0.5345, 0.9552, 0.5331, 0.9572, 0.5345, 0.9552, 0.5352, 0.9548, 0.5358, 0.9535, 0.5339, 0.9557, 0.5349, 0.955, 0.5339, 0.9557, 0.5358, 0.9535, 0.5348, 0.9544, 0.533, 0.9566, 0.5348, 0.9544, 0.5371, 0.952, 0.533, 0.9566, 0.5371, 0.952, 0.5345, 0.9552, 0.5345, 0.9552, 0.5371, 0.952, 0.5365, 0.9529, 0.5345, 0.9552, 0.5365, 0.9529, 0.5352, 0.9548, 0.5248, 0.9774, 0.5245, 0.9773, 0.5252, 0.9742, 0.539, 0.9513, 0.5363, 0.9538, 0.5373, 0.9526, 0.539, 0.9513, 0.5373, 0.9526, 0.5381, 0.9518, 0.539, 0.9513, 0.5381, 0.9518, 0.5403, 0.9502, 0.5379, 0.952, 0.5363, 0.9538, 0.539, 0.9513, 0.5397, 0.9499, 0.5381, 0.9513, 0.54, 0.95, 0.5371, 0.952, 0.5397, 0.9499, 0.5392, 0.9503, 0.5381, 0.9518, 0.5396, 0.9503, 0.5403, 0.9502, 0.5417, 0.9491, 0.539, 0.9513, 0.5403, 0.9502, 0.54, 0.95, 0.5379, 0.952, 0.5417, 0.9491, 0.5392, 0.9503, 0.5397, 0.9499, 0.5409, 0.9491, 0.5427, 0.9483, 0.54, 0.95, 0.5417, 0.9491, 0.5417, 0.9486, 0.54, 0.95, 0.5427, 0.9483, 0.5397, 0.9499, 0.5417, 0.9486, 0.5409, 0.9491, 0.5417, 0.9491, 0.5403, 0.9502, 0.5432, 0.9484, 0.5409, 0.9491, 0.5417, 0.9486, 0.5429, 0.9478, 0.5396, 0.9503, 0.5409, 0.9491, 0.5432, 0.9482, 0.5432, 0.9484, 0.5406, 0.9498, 0.5432, 0.9482, 0.5427, 0.9483, 0.5417, 0.9491, 0.5449, 0.9473, 0.5442, 0.9479, 0.5432, 0.9484, 0.5432, 0.9482, 0.5449, 0.9473, 0.5417, 0.9491, 0.5432, 0.9484, 0.546, 0.9464, 0.5435, 0.9475, 0.5449, 0.9473, 0.5435, 0.9475, 0.546, 0.9464, 0.5454, 0.9466, 0.5409, 0.9491, 0.5429, 0.9478, 0.5455, 0.9467, 0.5476, 0.946, 0.5449, 0.9473, 0.5487, 0.9459, 0.5429, 0.9478, 0.5454, 0.9466, 0.5455, 0.9467, 0.5487, 0.9459, 0.5449, 0.9473, 0.5497, 0.9459, 0.5454, 0.9466, 0.5489, 0.9454, 0.5455, 0.9467, 0.5459, 0.9469, 0.5479, 0.946, 0.5486, 0.946, 0.5497, 0.9459, 0.5469, 0.9467, 0.5502, 0.9458, 0.546, 0.9464, 0.5485, 0.9456, 0.5489, 0.9454, 0.5506, 0.9451, 0.5476, 0.946, 0.5487, 0.9459, 0.5485, 0.9456, 0.5476, 0.946, 0.5506, 0.9451, 0.5479, 0.946, 0.5489, 0.9454, 0.5527, 0.9448, 0.5506, 0.9451, 0.5487, 0.9459, 0.5521, 0.9452, 0.5479, 0.946, 0.5515, 0.9451, 0.5486, 0.946, 0.5489, 0.9454, 0.5506, 0.9451, 0.5525, 0.9447, 0.5489, 0.9454, 0.5525, 0.9447, 0.5527, 0.9448, 0.5479, 0.946, 0.5527, 0.9448, 0.5515, 0.9451, 0.5546, 0.9451, 0.5502, 0.9458, 0.5526, 0.9454, 0.5525, 0.9447, 0.5506, 0.9451, 0.554, 0.9448, 0.5515, 0.9451, 0.5551, 0.9448, 0.5519, 0.9453, 0.5526, 0.9454, 0.5538, 0.9452, 0.5546, 0.9451, 0.554, 0.9448, 0.5521, 0.9452, 0.5559, 0.945, 0.5554, 0.9445, 0.5525, 0.9447, 0.5559, 0.9445, 0.5515, 0.9451, 0.5527, 0.9448, 0.5551, 0.9448, 0.5519, 0.9453, 0.5551, 0.9448, 0.5538, 0.9452, 0.5538, 0.9452, 0.5551, 0.9448, 0.5559, 0.945, 0.5538, 0.9452, 0.5559, 0.945, 0.5573, 0.9451, 0.5559, 0.9445, 0.554, 0.9448, 0.5577, 0.9447, 0.5551, 0.9448, 0.5554, 0.9445, 0.5571, 0.9447, 0.5559, 0.945, 0.5571, 0.945, 0.5573, 0.9451, 0.5554, 0.9445, 0.5559, 0.9445, 0.5574, 0.9445, 0.5574, 0.9445, 0.5559, 0.9445, 0.5577, 0.9447, 0.5571, 0.9447, 0.5554, 0.9445, 0.5574, 0.9445, 0.5559, 0.945, 0.5571, 0.9447, 0.5571, 0.945, 0.5238, 0.9798, 0.524, 0.98, 0.5242, 0.9776, 0.5243, 0.9798, 0.5238, 0.9798, 0.5245, 0.9773, 0.5244, 0.98, 0.5253, 0.9757, 0.524, 0.98, 0.5242, 0.9776, 0.524, 0.98, 0.5247, 0.976, 0.5245, 0.9773, 0.5238, 0.9798, 0.5252, 0.9737, 0.5248, 0.9774, 0.5254, 0.975, 0.5244, 0.98, 0.5253, 0.9757, 0.5255, 0.9742, 0.5247, 0.976, 0.5242, 0.9776, 0.5247, 0.976, 0.5252, 0.9737, 0.5245, 0.9773, 0.5252, 0.9737, 0.5252, 0.9742, 0.5254, 0.975, 0.5263, 0.9716, 0.5259, 0.9735, 0.5255, 0.9742, 0.5255, 0.9728, 0.5247, 0.976, 0.5254, 0.975, 0.5252, 0.9742, 0.5258, 0.9727, 0.5255, 0.9742, 0.5261, 0.9712, 0.5255, 0.9728, 0.5252, 0.9742, 0.5252, 0.9737, 0.5269, 0.9688, 0.5263, 0.9716, 0.5269, 0.9703, 0.5259, 0.9735, 0.5259, 0.9735, 0.5269, 0.9703, 0.5253, 0.9757, 0.5255, 0.9742, 0.527, 0.9695, 0.5261, 0.9712, 0.5252, 0.9737, 0.5255, 0.9728, 0.5264, 0.9695, 0.5269, 0.9703, 0.527, 0.9695, 0.5253, 0.9757, 0.5263, 0.9716, 0.5275, 0.9683, 0.5269, 0.9703, 0.5275, 0.9683, 0.5285, 0.9658, 0.5269, 0.9703, 0.527, 0.9695, 0.5279, 0.9666, 0.5269, 0.9685, 0.5264, 0.9695, 0.5269, 0.9685, 0.5278, 0.9659, 0.5269, 0.9688, 0.5264, 0.9695, 0.5282, 0.9655, 0.5275, 0.9683, 0.5269, 0.9688, 0.5285, 0.9658, 0.527, 0.9695, 0.53, 0.9626, 0.5279, 0.9666, 0.5279, 0.9666, 0.5287, 0.9642, 0.5278, 0.9659, 0.5287, 0.9642, 0.5288, 0.9637, 0.5278, 0.9659, 0.5282, 0.9655, 0.5288, 0.9637, 0.5295, 0.9629, 0.5285, 0.9658, 0.5282, 0.9655, 0.5298, 0.963, 0.5287, 0.9642, 0.53, 0.9615, 0.5288, 0.9637, 0.53, 0.9626, 0.5298, 0.963, 0.5315, 0.96, 0.5294, 0.9632, 0.5309, 0.9602, 0.53, 0.9615, 0.53, 0.9615, 0.5311, 0.9595, 0.5288, 0.9637, 0.5298, 0.963, 0.5295, 0.9629, 0.5308, 0.9606, 0.5315, 0.96, 0.5308, 0.9606, 0.5317, 0.9595, 0.53, 0.9626, 0.5315, 0.96, 0.5323, 0.9587, 0.53, 0.9615, 0.5316, 0.9587, 0.5311, 0.9595, 0.5308, 0.9606, 0.5323, 0.9583, 0.5317, 0.9595, 0.5315, 0.96, 0.5317, 0.9595, 0.5336, 0.9569, 0.5323, 0.9587, 0.5315, 0.96, 0.5349, 0.955, 0.5316, 0.9587, 0.533, 0.9566, 0.5311, 0.9595, 0.5311, 0.9595, 0.533, 0.9566, 0.5323, 0.9583, 0.5317, 0.9595, 0.5323, 0.9583, 0.5331, 0.9572, 0.5325, 0.958, 0.5323, 0.9587, 0.5349, 0.955, 0.5325, 0.958, 0.5339, 0.9557, 0.5329, 0.9568, 0.5336, 0.9569, 0.5331, 0.9572, 0.5352, 0.9548, 0.5349, 0.955, 0.5336, 0.9569, 0.5363, 0.9538, 0.5329, 0.9568, 0.5339, 0.9557, 0.533, 0.9566, 0.5336, 0.9569, 0.5352, 0.9548, 0.5363, 0.9538, 0.5349, 0.955, 0.5363, 0.9538, 0.5379, 0.952, 0.5363, 0.9538, 0.5352, 0.9548, 0.5373, 0.9526, 0.5358, 0.9535, 0.5349, 0.955, 0.5379, 0.952, 0.5358, 0.9535, 0.5371, 0.952, 0.5348, 0.9544, 0.5365, 0.9529, 0.5373, 0.9526, 0.5352, 0.9548, 0.5358, 0.9535, 0.5379, 0.952, 0.5381, 0.9513, 0.5358, 0.9535, 0.5381, 0.9513, 0.5371, 0.952, 0.5365, 0.9529, 0.5381, 0.9518, 0.5373, 0.9526, 0.5371, 0.952, 0.5392, 0.9503, 0.5365, 0.9529, 0.5392, 0.9503, 0.5396, 0.9503, 0.5365, 0.9529, 0.5365, 0.9529, 0.5396, 0.9503, 0.5381, 0.9518, 0.5381, 0.9513, 0.5379, 0.952, 0.54, 0.95, 0.5381, 0.9513, 0.5397, 0.9499, 0.5371, 0.952, 0.5379, 0.952, 0.539, 0.9513, 0.5417, 0.9491, 0.5396, 0.9503, 0.5406, 0.9498, 0.5403, 0.9502, 0.5397, 0.9499, 0.54, 0.95, 0.5417, 0.9486, 0.5392, 0.9503, 0.5409, 0.9491, 0.5396, 0.9503, 0.5403, 0.9502, 0.5406, 0.9498, 0.5432, 0.9484, 0.5396, 0.9503, 0.5432, 0.9482, 0.5406, 0.9498, 0.5417, 0.9486, 0.5427, 0.9483, 0.5435, 0.9475, 0.5417, 0.9486, 0.5435, 0.9475, 0.5429, 0.9478, 0.5409, 0.9491, 0.5455, 0.9467, 0.5432, 0.9482, 0.5435, 0.9475, 0.5427, 0.9483, 0.5449, 0.9473, 0.5435, 0.9475, 0.5454, 0.9466, 0.5429, 0.9478, 0.5432, 0.9484, 0.5442, 0.9479, 0.5469, 0.9467, 0.5455, 0.9467, 0.5459, 0.9469, 0.5432, 0.9482, 0.5432, 0.9482, 0.5459, 0.9469, 0.5442, 0.9479, 0.5432, 0.9484, 0.5469, 0.9467, 0.5449, 0.9473, 0.546, 0.9464, 0.5449, 0.9473, 0.5476, 0.946, 0.5455, 0.9467, 0.5479, 0.946, 0.5459, 0.9469, 0.5442, 0.9479, 0.5459, 0.9469, 0.5469, 0.9467, 0.5449, 0.9473, 0.5469, 0.9467, 0.5497, 0.9459, 0.546, 0.9464, 0.5476, 0.946, 0.5485, 0.9456, 0.546, 0.9464, 0.5489, 0.9454, 0.5454, 0.9466, 0.5459, 0.9469, 0.5486, 0.946, 0.5469, 0.9467, 0.5487, 0.9459, 0.5497, 0.9459, 0.5521, 0.9452, 0.5455, 0.9467, 0.5489, 0.9454, 0.5479, 0.946, 0.5486, 0.946, 0.5502, 0.9458, 0.5469, 0.9467, 0.5485, 0.9456, 0.5506, 0.9451, 0.5489, 0.9454, 0.5486, 0.946, 0.5519, 0.9453, 0.5502, 0.9458, 0.5515, 0.9451, 0.5519, 0.9453, 0.5486, 0.946, 0.5497, 0.9459, 0.5502, 0.9458, 0.5559, 0.945, 0.5521, 0.9452, 0.5497, 0.9459, 0.5559, 0.945, 0.5506, 0.9451, 0.5521, 0.9452, 0.554, 0.9448, 0.5519, 0.9453, 0.5526, 0.9454, 0.5502, 0.9458, 0.5559, 0.945, 0.5502, 0.9458, 0.5546, 0.9451, 0.5519, 0.9453, 0.5538, 0.9452, 0.5526, 0.9454, 0.5525, 0.9447, 0.554, 0.9448, 0.5559, 0.9445, 0.5527, 0.9448, 0.5525, 0.9447, 0.5554, 0.9445, 0.554, 0.9448, 0.5559, 0.945, 0.5577, 0.9447, 0.5527, 0.9448, 0.5554, 0.9445, 0.5551, 0.9448, 0.5538, 0.9452, 0.5573, 0.9451, 0.5546, 0.9451, 0.5577, 0.9447, 0.5559, 0.945, 0.5576, 0.945, 0.5551, 0.9448, 0.5571, 0.9447, 0.5559, 0.945, 0.5546, 0.9451, 0.5576, 0.945, 0.5559, 0.945, 0.5573, 0.9451, 0.5576, 0.945, 0.5546, 0.9451, 0.5254, 0.975, 0.5248, 0.9774, 0.5252, 0.9742, 0.9778, 0.9644, 0.9778, 0.9828, 0.978, 0.9828, 0.978, 0.9644, 0.978, 0.9644, 0.978, 0.9828, 0.9776, 0.9828, 0.9776, 0.9644, 0.9776, 0.9644, 0.9776, 0.9828, 0.977, 0.9828, 0.977, 0.9644, 0.977, 0.9644, 0.977, 0.9828, 0.9767, 0.9828, 0.9767, 0.9644, 0.978, 0.9828, 0.9778, 0.9828, 0.9771, 0.9828, 0.9767, 0.9828, 0.977, 0.9828, 0.9776, 0.9828, 0.9771, 0.9644, 0.9771, 0.9828, 0.9778, 0.9828, 0.9778, 0.9644, 0.9767, 0.9644, 0.9767, 0.9828, 0.9771, 0.9828, 0.9771, 0.9644, 0.01775, 0.02427, 0.3009, 0.02427, 0.3009, 0.6065, 0.01775, 0.6065, 0.6095, 0.7614, 0.6095, 0.8108, 0.2177, 0.8108, 0.2177, 0.7614, 0.6095, 0.7614, 0.6095, 0.8108, 0.6095, 0.8108, 0.6095, 0.7614, 0.2444, 0.7597, 0.2444, 0.809, 0.6361, 0.809, 0.6361, 0.7597, 0.2177, 0.7614, 0.2177, 0.8108, 0.2177, 0.8108, 0.2177, 0.7614, 0.5213, 0.9761, 0.525, 0.9763, 0.5225, 0.9761, 0.525, 0.9776])
me_cube_cube_001.use_remesh_preserve_volume = False
me_cube_cube_001.use_remesh_preserve_attributes = False
me_cube_cube_001.use_mirror_vertex_groups = False
me_cube_cube_001.update()

# ---- objects
ob_cube_cube_001 = bpy.data.objects.new('Cube_Cube.001', me_cube_cube_001)

# ---- transforms, parenting, visibility, modifiers, constraints
ob_cube_cube_001.location = (0.0, 0.0, 0.0)
ob_cube_cube_001.rotation_euler = (1.571, -0.0, 0.0)
ob_cube_cube_001.lineart.crease_threshold = 0.0

# ---- collection membership
col_collection_1.objects.link(ob_cube_cube_001)

# ---- scene / render settings (as saved in the file)
scene.frame_start = 1; scene.frame_end = 138; scene.frame_set(130)
scene.render.engine = 'BLENDER_EEVEE_NEXT'
scene.render.resolution_percentage = 50
scene.render.dither_intensity = 0.0
scene.cycles.use_denoising = False
scene.cycles.samples = 10
scene.cycles.sampling_pattern = 'TABULATED_SOBOL'
scene.cycles.light_sampling_threshold = 0.0
scene.cycles.use_adaptive_sampling = False
scene.cycles.use_light_tree = False
scene.cycles.blur_glossy = 0.0
scene.cycles.volume_bounces = 1
scene.cycles.pixel_filter_type = 'GAUSSIAN'
scene.cycles.sample_clamp_indirect = 0.0
scene.view_settings.view_transform = 'Standard'
bpy.context.view_layer.update()

# ---- added for rendering (the .blend has no active camera and no usable light): camera, sun
cam_auto = bpy.data.cameras.new('AutoCamera')
cam_auto.lens = 50.0
cam_auto.sensor_width = 36.0
cam_auto.clip_end = 4499.8
ob_auto_camera = bpy.data.objects.new('AutoCamera', cam_auto)
scene.collection.objects.link(ob_auto_camera)
ob_auto_camera.location = (230.513, -283.307, 213.614)
ob_auto_camera.rotation_euler = (1.09748, -7.21219e-08, 0.694738)
scene.camera = ob_auto_camera
light_auto_sun = bpy.data.lights.new('AutoSun', 'SUN')
light_auto_sun.energy = 3.0
light_auto_sun.angle = 0.0523599
ob_auto_sun = bpy.data.objects.new('AutoSun', light_auto_sun)
scene.collection.objects.link(ob_auto_sun)
ob_auto_sun.rotation_euler = (0.872665, 0.174533, 0.523599)
bpy.context.view_layer.update()
